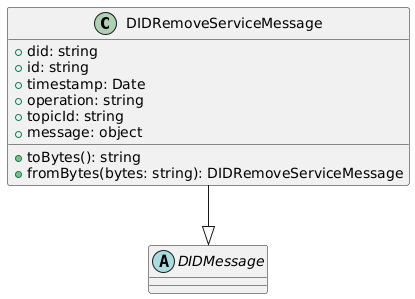

The diagram above was rendered by PlantUML. Its source (embedded in the PNG):
@startuml
class DIDRemoveServiceMessage {
  +did: string
  +id: string
  +timestamp: Date
  +operation: string
  +topicId: string
  +message: object
  +toBytes(): string
  +fromBytes(bytes: string): DIDRemoveServiceMessage
}
abstract class DIDMessage {}

DIDRemoveServiceMessage --|> DIDMessage
@enduml